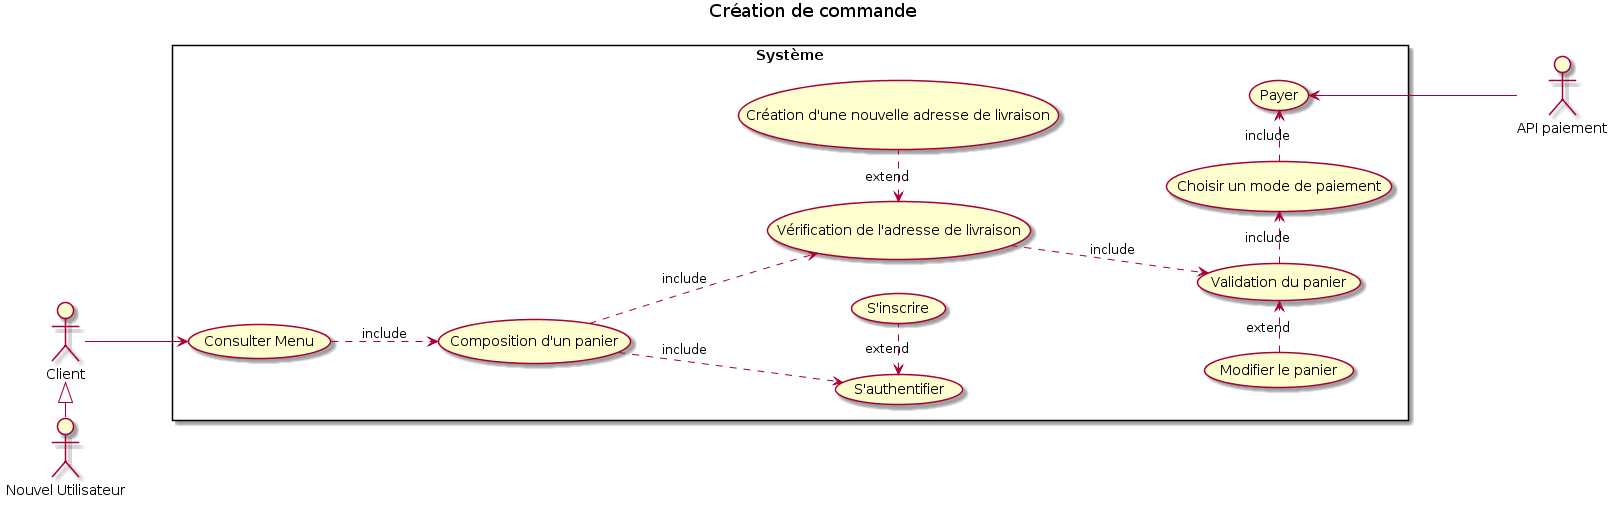

The diagram above was rendered by PlantUML. Its source (embedded in the PNG):
@startuml
title Création de commande
left to right direction
:Client: as Client
Client <|- :Nouvel Utilisateur:

rectangle Système {
Client --> (Consulter Menu)
(Consulter Menu) ..> (Composition d'un panier):include
(Composition d'un panier)..>(S'authentifier):include
(S'authentifier)<.(S'inscrire):extend
(Composition d'un panier)..>(Vérification de l'adresse de livraison):include
(Vérification de l'adresse de livraison)<.(Création d'une nouvelle adresse de livraison):extend
(Vérification de l'adresse de livraison)..>(Validation du panier):include
(Modifier le panier).>(Validation du panier):extend
(Validation du panier).>(Choisir un mode de paiement):include
(Choisir un mode de paiement).>(Payer):include


}
(Payer)<---:API paiement:
@enduml